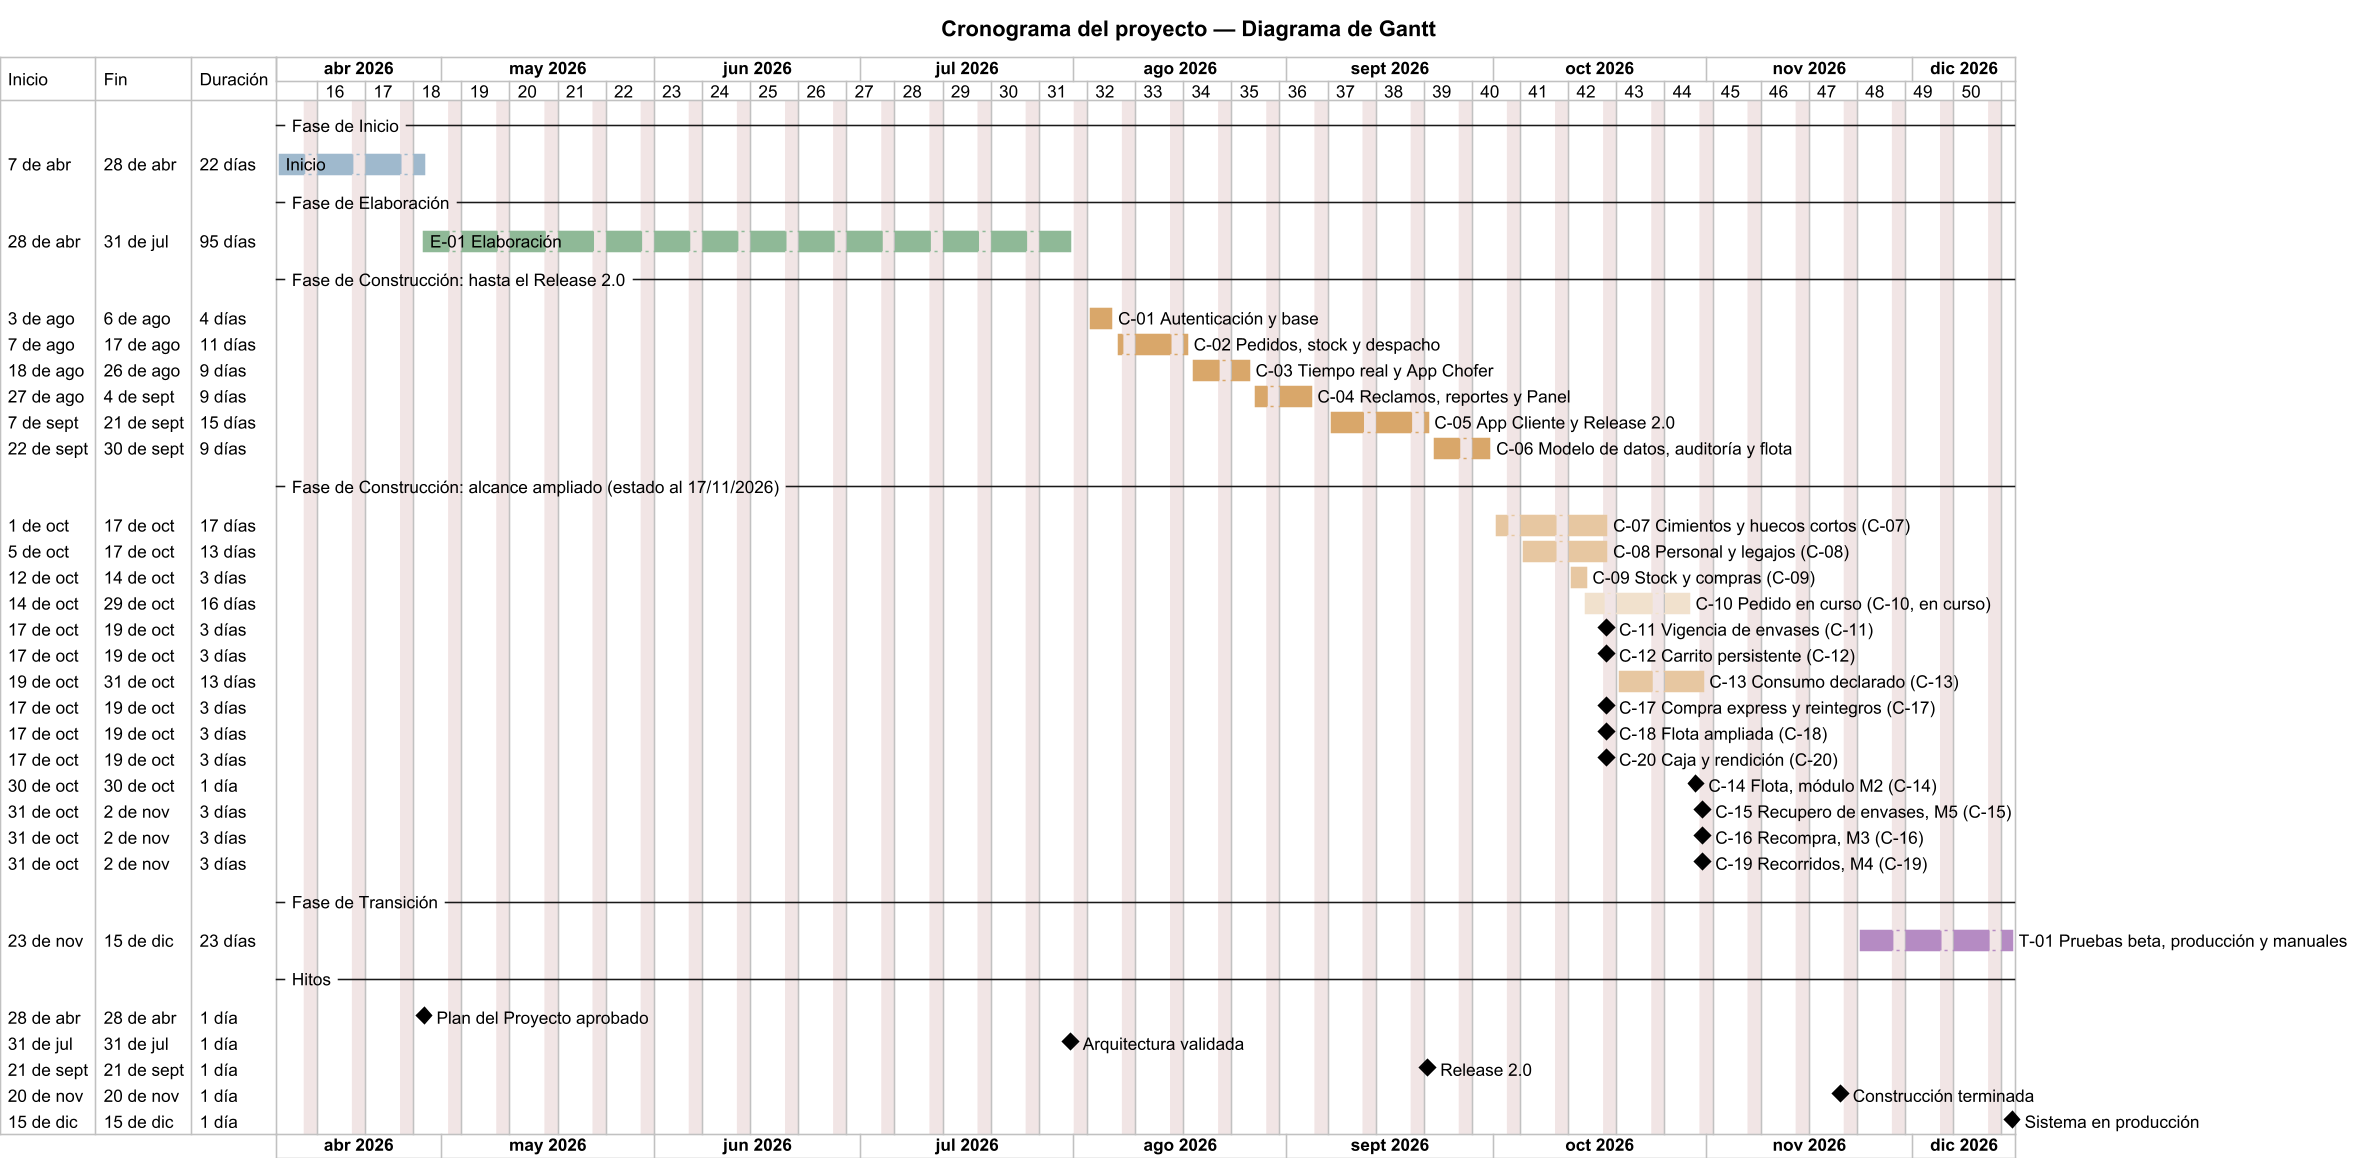

The diagram above was rendered by PlantUML. Its source (embedded in the PNG):
@startgantt
title Cronograma del proyecto — Diagrama de Gantt
skinparam backgroundColor #FFFFFF
skinparam shadowing false
skinparam defaultFontName Arial
skinparam defaultFontSize 11
skinparam dpi 150
Project starts 2026-04-07
printscale weekly
saturday are closed
sunday are closed
language es

-- Fase de Inicio --
[Inicio] as [INI] starts 2026-04-07 and ends 2026-04-28
[INI] is colored in #9FB8CC
-- Fase de Elaboración --
[E-01 Elaboración] as [E01] starts 2026-04-28 and ends 2026-07-31
[E01] is colored in #8FB996
-- Fase de Construcción: hasta el Release 2.0 --
[C-01 Autenticación y base] as [C01] starts 2026-08-03 and ends 2026-08-06
[C-02 Pedidos, stock y despacho] as [C02] starts 2026-08-07 and ends 2026-08-17
[C-03 Tiempo real y App Chofer] as [C03] starts 2026-08-18 and ends 2026-08-26
[C-04 Reclamos, reportes y Panel] as [C04] starts 2026-08-27 and ends 2026-09-04
[C-05 App Cliente y Release 2.0] as [C05] starts 2026-09-07 and ends 2026-09-21
[C-06 Modelo de datos, auditoría y flota] as [C06] starts 2026-09-22 and ends 2026-09-30
[C01] is colored in #D9A66B
[C02] is colored in #D9A66B
[C03] is colored in #D9A66B
[C04] is colored in #D9A66B
[C05] is colored in #D9A66B
[C06] is colored in #D9A66B
-- Fase de Construcción: alcance ampliado (estado al 17/11/2026) --
[C-07 Cimientos y huecos cortos (C-07)] as [C07] starts 2026-10-01 and ends 2026-10-17
[C-08 Personal y legajos (C-08)] as [C08] starts 2026-10-04 and ends 2026-10-17
[C-09 Stock y compras (C-09)] as [C09] starts 2026-10-11 and ends 2026-10-14
[C-10 Pedido en curso (C-10, en curso)] as [C10] starts 2026-10-14 and ends 2026-10-29
[C-11 Vigencia de envases (C-11)] as [C11] happens 2026-10-17
[C-12 Carrito persistente (C-12)] as [C12] happens 2026-10-17
[C-13 Consumo declarado (C-13)] as [C13] starts 2026-10-17 and ends 2026-10-31
[C-17 Compra express y reintegros (C-17)] as [C17] happens 2026-10-17
[C-18 Flota ampliada (C-18)] as [C18] happens 2026-10-17
[C-20 Caja y rendición (C-20)] as [C20] happens 2026-10-17
[C-14 Flota, módulo M2 (C-14)] as [C14] happens 2026-10-30
[C-15 Recupero de envases, M5 (C-15)] as [C15] happens 2026-10-31
[C-16 Recompra, M3 (C-16)] as [C16] happens 2026-10-31
[C-19 Recorridos, M4 (C-19)] as [C19] happens 2026-10-31
[C07] is colored in #E6C7A0
[C08] is colored in #E6C7A0
[C09] is colored in #E6C7A0
[C10] is colored in #F0E1CC
[C13] is colored in #E6C7A0
-- Fase de Transición --
[T-01 Pruebas beta, producción y manuales] as [T01] starts 2026-11-23 and ends 2026-12-15
[T01] is colored in #B58AC2

-- Hitos --
[Plan del Proyecto aprobado] happens 2026-04-28
[Arquitectura validada] happens 2026-07-31
[Release 2.0] happens 2026-09-21
[Construcción terminada] happens 2026-11-20
[Sistema en producción] happens 2026-12-15
@endgantt